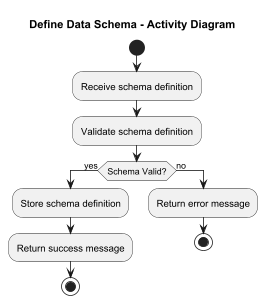

The diagram above was rendered by PlantUML. Its source (embedded in the PNG):
@startuml
title Define Data Schema - Activity Diagram

start
:Receive schema definition;
:Validate schema definition;
if (Schema Valid?) then (yes)
  :Store schema definition;
  :Return success message;
  stop
else (no)
  :Return error message;
  stop
endif
@enduml